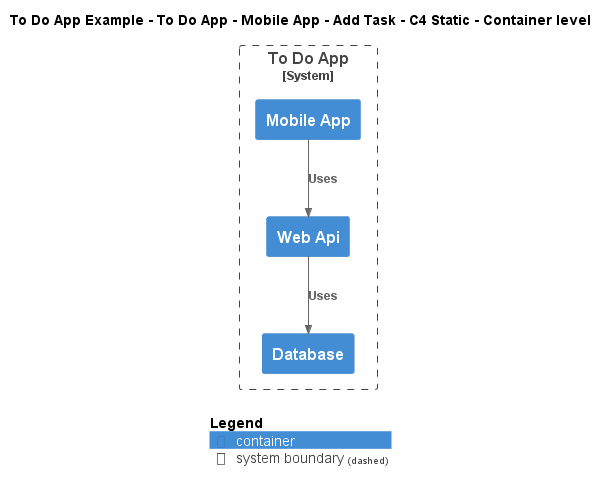

The diagram above was rendered by PlantUML. Its source (embedded in the PNG):
@startuml
!include ..\..\..\..\..\..\..\.c4s\C4_Container.puml

AddElementTag("c4interflow:lifecycle:new", $bgColor=green, $fontColor=#ffffff, $borderColor=green, $shadowing="False")
AddElementTag("c4interflow:lifecycle:changed", $bgColor=orange, $fontColor=#ffffff, $borderColor=orange, $shadowing="False")
AddElementTag("c4interflow:lifecycle:removed", $bgColor=red, $fontColor=#ffffff, $borderColor=red, $shadowing="False")

AddRelTag("c4interflow:lifecycle:new", $textColor=green, $lineColor=green)
AddRelTag("c4interflow:lifecycle:changed", $textColor=orange, $lineColor=orange)
AddRelTag("c4interflow:lifecycle:removed", $textColor=red, $lineColor=red)

SHOW_PERSON_PORTRAIT()
LAYOUT_TOP_DOWN()

skinparam linetype polyline

title To Do App Example - To Do App - Mobile App - Add Task - C4 Static - Container level


System_Boundary(ToDoAppExample.SoftwareSystems.ToDoApp, "To Do App") {
    Container(ToDoAppExample.SoftwareSystems.ToDoApp.Containers.MobileApp, "Mobile App", "", "")
    Container(ToDoAppExample.SoftwareSystems.ToDoApp.Containers.WebApi, "Web Api", "", "")
    Container(ToDoAppExample.SoftwareSystems.ToDoApp.Containers.Database, "Database", "", "")
}

Rel(ToDoAppExample.SoftwareSystems.ToDoApp.Containers.MobileApp, ToDoAppExample.SoftwareSystems.ToDoApp.Containers.WebApi, "Uses")
Rel(ToDoAppExample.SoftwareSystems.ToDoApp.Containers.WebApi, ToDoAppExample.SoftwareSystems.ToDoApp.Containers.Database, "Uses")


SHOW_LEGEND()
@enduml